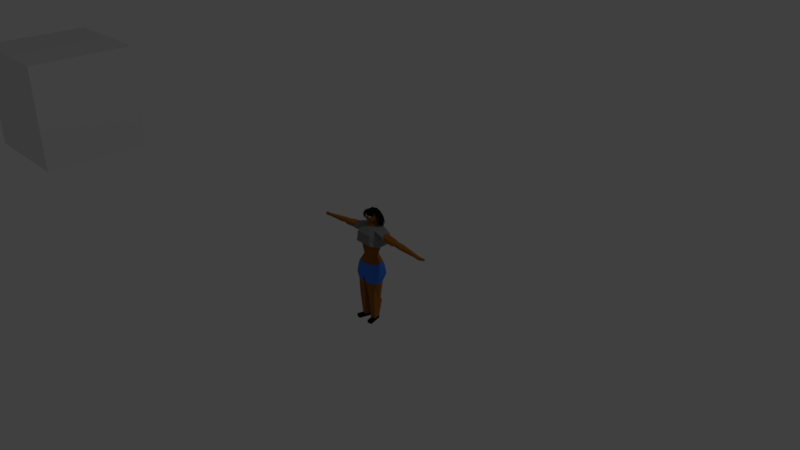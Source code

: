 # Source: claudia_v1.blend  (saved by Blender 2.79.0; exported with 4.5.12 LTS)
import bpy
from mathutils import Matrix  # noqa: F401  (used for matrix-valued properties, if any)

bpy.ops.wm.read_factory_settings(use_empty=True)
scene = bpy.context.scene
scene.name = 'Scene'

# ---- collections
col_collection_1 = bpy.data.collections.new('Collection 1'); scene.collection.children.link(col_collection_1)

# ---- images (referenced by path relative to the original .blend; pixels are not part of the script)
import os
ASSET_DIR = os.environ.get("B2B_ASSET_DIR", "")  # directory of the original .blend (textures are referenced by path, not embedded)
HERE = os.path.dirname(os.path.abspath(__file__))  # packed textures are extracted next to this script under _unpacked/

def load_image(name, relpath, width, height, colorspace="sRGB"):
    """Load a texture the original file referenced (path relative to the .blend, or extracted next to this script)."""
    p = next((c for c in (os.path.join(HERE, relpath), os.path.join(ASSET_DIR, relpath)) if relpath and os.path.exists(c)), "")
    if p:
        img = bpy.data.images.load(p, check_existing=True)
        img.name = name
    else:  # same state as the original file: an image datablock whose file is absent (Cycles renders it pink)
        img = bpy.data.images.new(name, width, height)
        img.source = "FILE"
        img.filepath = "//" + (relpath or name)
    img.colorspace_settings.name = colorspace
    return img
img_claudia_color_map = load_image('claudia_color_map', 'textures/claudia_color_map.png', 1024, 1024, 'sRGB')

# ---- materials (node trees are filled in below, after node groups)
mat_skin = bpy.data.materials.new('skin')
mat_skin.alpha_threshold = 0.0
mat_skin.roughness = 0.5
mat_short = bpy.data.materials.new('short')
mat_short.alpha_threshold = 0.0
mat_short.roughness = 0.5
mat_shirt = bpy.data.materials.new('shirt')
mat_shirt.alpha_threshold = 0.0
mat_shirt.roughness = 0.5
mat_calcado = bpy.data.materials.new('calcado')
mat_calcado.alpha_threshold = 0.0
mat_calcado.roughness = 0.5
mat_eye = bpy.data.materials.new('eye')
mat_eye.alpha_threshold = 0.0
mat_eye.roughness = 0.5
mat_eye_globe = bpy.data.materials.new('eye_globe')
mat_eye_globe.alpha_threshold = 0.0
mat_eye_globe.roughness = 0.5
mat_material_001 = bpy.data.materials.new('Material.001')
mat_material_001.alpha_threshold = 0.0
mat_material_001.roughness = 0.5
mat_material = bpy.data.materials.new('Material')
mat_material.alpha_threshold = 0.0
mat_material.roughness = 0.5
mat_material.line_color = (0.0, 0.0, 0.0, 1.0)

# ---- material node trees
mat_skin.use_nodes = True; mat_skin.node_tree.nodes.clear()
_N = mat_skin.node_tree.nodes; _L = mat_skin.node_tree.links
n0 = _N.new('ShaderNodeOutputMaterial'); n0.name = 'Material Output'; n0.location = (300, 300)
n1 = _N.new('ShaderNodeBsdfDiffuse'); n1.name = 'Diffuse BSDF'; n1.location = (10, 300)
n1.inputs[0].default_value = (0.3588, 0.1368, 0.02192, 1.0)
n1.inputs[1].default_value = 1.0
n2 = _N.new('ShaderNodeTexImage'); n2.name = 'Image Texture'; n2.location = (-213, 294)
n2.width = 140
n2.image = img_claudia_color_map
_L.new(n1.outputs[0], n0.inputs[0])
n0.is_active_output = True
mat_short.use_nodes = True; mat_short.node_tree.nodes.clear()
_N = mat_short.node_tree.nodes; _L = mat_short.node_tree.links
n0 = _N.new('ShaderNodeOutputMaterial'); n0.name = 'Material Output'; n0.location = (300, 300)
n1 = _N.new('ShaderNodeTexImage'); n1.name = 'Image Texture'; n1.location = (-268, 290)
n1.width = 140
n1.image = img_claudia_color_map
n2 = _N.new('ShaderNodeBsdfDiffuse'); n2.name = 'Diffuse BSDF'; n2.location = (10, 300)
n2.inputs[0].default_value = (0.04915, 0.1856, 0.8, 1.0)
_L.new(n2.outputs[0], n0.inputs[0])
n0.is_active_output = True
mat_shirt.use_nodes = True; mat_shirt.node_tree.nodes.clear()
_N = mat_shirt.node_tree.nodes; _L = mat_shirt.node_tree.links
n0 = _N.new('ShaderNodeOutputMaterial'); n0.name = 'Material Output'; n0.location = (300, 300)
n1 = _N.new('ShaderNodeTexImage'); n1.name = 'Image Texture'; n1.location = (-215, 342)
n1.width = 140
n1.image = img_claudia_color_map
n2 = _N.new('ShaderNodeBsdfDiffuse'); n2.name = 'Diffuse BSDF'; n2.location = (10, 300)
n2.inputs[0].default_value = (0.233, 0.233, 0.233, 1.0)
_L.new(n2.outputs[0], n0.inputs[0])
n0.is_active_output = True
mat_calcado.use_nodes = True; mat_calcado.node_tree.nodes.clear()
_N = mat_calcado.node_tree.nodes; _L = mat_calcado.node_tree.links
n0 = _N.new('ShaderNodeOutputMaterial'); n0.name = 'Material Output'; n0.location = (300, 300)
n1 = _N.new('ShaderNodeBsdfDiffuse'); n1.name = 'Diffuse BSDF'; n1.location = (10, 300)
n1.inputs[0].default_value = (0.008076, 0.008076, 0.008076, 1.0)
n2 = _N.new('ShaderNodeTexImage'); n2.name = 'Image Texture'; n2.location = (-236, 365)
n2.width = 140
n2.image = img_claudia_color_map
_L.new(n1.outputs[0], n0.inputs[0])
n0.is_active_output = True
mat_eye.use_nodes = True; mat_eye.node_tree.nodes.clear()
_N = mat_eye.node_tree.nodes; _L = mat_eye.node_tree.links
n0 = _N.new('ShaderNodeOutputMaterial'); n0.name = 'Material Output'; n0.location = (300, 300)
n1 = _N.new('ShaderNodeBsdfDiffuse'); n1.name = 'Diffuse BSDF'; n1.location = (10, 300)
_L.new(n1.outputs[0], n0.inputs[0])
n0.is_active_output = True
mat_eye_globe.use_nodes = True; mat_eye_globe.node_tree.nodes.clear()
_N = mat_eye_globe.node_tree.nodes; _L = mat_eye_globe.node_tree.links
n0 = _N.new('ShaderNodeOutputMaterial'); n0.name = 'Material Output'; n0.location = (300, 300)
n1 = _N.new('ShaderNodeBsdfDiffuse'); n1.name = 'Diffuse BSDF'; n1.location = (10, 300)
n1.inputs[0].default_value = (0.0, 0.0, 0.0, 1.0)
_L.new(n1.outputs[0], n0.inputs[0])
n0.is_active_output = True
mat_material_001.use_nodes = True; mat_material_001.node_tree.nodes.clear()
_N = mat_material_001.node_tree.nodes; _L = mat_material_001.node_tree.links
n0 = _N.new('ShaderNodeOutputMaterial'); n0.name = 'Material Output'; n0.location = (300, 300)
n1 = _N.new('ShaderNodeBsdfDiffuse'); n1.name = 'Diffuse BSDF'; n1.location = (10, 300)
n1.inputs[0].default_value = (0.007193, 0.007193, 0.007193, 1.0)
_L.new(n1.outputs[0], n0.inputs[0])
n0.is_active_output = True

# ---- world
world_world = bpy.data.worlds.new('World'); scene.world = world_world
world_world.color = (0.05088, 0.05088, 0.05088)
world_world.use_sun_shadow = False
world_world.sun_shadow_jitter_overblur = 0.0
world_world.cycles.sampling_method = 'MANUAL'

# ---- cameras
cam_camera = bpy.data.cameras.new('Camera')
cam_camera.clip_end = 100.0
cam_camera.lens = 35.0
cam_camera.sensor_width = 32.0
cam_camera.sensor_height = 18.0
cam_camera.ortho_scale = 7.314
cam_camera.dof.focus_distance = 0.0

# ---- lights
light_lamp = bpy.data.lights.new('Lamp', 'POINT')
light_lamp.transmission_factor = 0.0
light_lamp.cutoff_distance = 30.0
light_lamp.energy = 100.0
light_lamp.shadow_buffer_clip_start = 1.001
light_lamp.shadow_soft_size = 0.1
light_lamp.shadow_maximum_resolution = 0.006
light_lamp.use_absolute_resolution = True

# ---- meshes
me_cube_001 = bpy.data.meshes.new('Cube.001')
me_cube_001.from_pydata([(-0.134, -0.06294, -0.147), (-0.1104, -0.09844, 0.2443), (-0.1441, 0.1356, -0.147), (-0.167, 0.1702, 0.1994), (-0.06507, -0.02647, 0.0), (-0.06507, 0.1051, 0.0), (-0.1104, -0.09019, 0.3254), (-0.167, 0.1702, 0.2805), (-0.03691, 0.01339, 0.3993), (-0.03433, 0.1405, 0.3993), (-0.01544, 0.1727, -0.147), (0.0, 0.1617, 0.1994), (-0.01544, -0.09128, -0.147), (0.0, -0.09844, 0.2443), (0.0, -0.04368, 0.0), (0.0, 0.1224, 0.0), (0.0, 0.1617, 0.2805), (0.0, -0.09019, 0.3254), (0.0, 0.1545, 0.3769), (0.0, -0.01592, 0.3923), (-0.1296, -0.0971, 0.1858), (-0.1679, 0.171, 0.1404), (0.0, 0.1617, 0.1404), (0.0, -0.09844, 0.1858), (-0.1441, 0.1022, -0.3755), (-0.134, -0.06217, -0.3755), (-0.01544, 0.1299, -0.3755), (-0.01544, -0.08335, -0.3755), (-0.01544, 0.1907, -0.2782), (-0.1563, 0.1537, -0.2782), (-0.1462, -0.08101, -0.2782), (-0.01544, -0.1094, -0.2782), (-0.1348, 0.06837, -0.6111), (-0.1348, -0.04802, -0.6111), (-0.0354, 0.06837, -0.6111), (-0.0354, -0.04802, -0.6111), (-0.08937, 0.08073, -0.9171), (-0.1184, -0.02148, -0.9171), (-0.02642, 0.06605, -0.9171), (-0.0555, -0.03616, -0.9171), (-0.08937, 0.08073, -0.9576), (-0.1184, -0.02148, -0.9576), (-0.02642, 0.06605, -0.9576), (-0.0555, -0.03616, -0.9576), (-0.142, -0.1041, -0.9171), (-0.07901, -0.1188, -0.9171), (-0.142, -0.1041, -0.9576), (-0.07901, -0.1188, -0.9576), (-0.2854, -0.01069, 0.291), (-0.2854, 0.1021, 0.2978), (-0.2641, 0.0008186, 0.3355), (-0.2665, 0.1105, 0.3331), (-0.167, 0.02478, 0.2805), (-0.06045, 0.07165, 0.3993), (-0.05521, 0.07375, 0.6033), (-0.2728, 0.05422, 0.2615), (-0.2539, 0.0622, 0.3598), (-0.2518, -0.01877, 0.3524), (-0.2915, 0.02991, 0.2482), (-0.2518, 0.06652, 0.3642), (-0.2915, 0.1178, 0.2907), (-0.4753, 0.01342, 0.2783), (-0.2518, 0.126, 0.3524), (-0.4618, 0.02073, 0.3065), (-0.4673, 0.0546, 0.2596), (-0.4767, 0.04647, 0.3172), (-0.4753, 0.085, 0.2827), (-0.4633, 0.09029, 0.305), (-0.5459, 0.09093, 0.277), (-0.5315, 0.09728, 0.3038), (-0.5363, 0.05447, 0.2493), (-0.5241, 0.04709, 0.3188), (-0.5297, 0.01384, 0.3056), (-0.5459, 0.005075, 0.2717), (-0.8048, 0.07537, 0.2539), (-0.7967, 0.07895, 0.269), (-0.7994, 0.05481, 0.2383), (-0.7925, 0.05065, 0.2774), (-0.7957, 0.0319, 0.27), (-0.8048, 0.02696, 0.2509), (-0.8693, 0.07537, 0.245), (-0.8612, 0.07895, 0.2602), (-0.8653, 0.04777, 0.2326), (-0.857, 0.04639, 0.2686), (-0.8602, 0.0319, 0.2612), (-0.8693, 0.02696, 0.2421), (-0.9035, 0.04555, 0.2432), (-0.8999, 0.04722, 0.2577), (-0.9015, 0.0351, 0.2586), (-0.9072, 0.03203, 0.2468), (-0.9339, 0.08147, 0.2461), (-0.9288, 0.08373, 0.2557), (-0.929, 0.05991, 0.2557), (-0.9324, 0.05828, 0.2416), (-0.4161, 0.05433, 0.2487), (-0.4274, 0.09713, 0.2812), (-0.4105, 0.1046, 0.3127), (-0.3992, 0.06146, 0.3365), (-0.4274, -0.003652, 0.2751), (-0.4083, 0.006632, 0.3148), (-0.1162, 0.07165, 0.3923), (-0.1162, 0.163, 0.3737), (-0.1162, -0.01592, 0.3805), (0.0, 0.01338, 0.3993), (0.0, 0.1405, 0.3993), (0.0, 0.02375, 0.4658), (0.0, 0.1246, 0.4658), (-0.04528, 0.07411, 0.4658), (-0.01917, 0.1246, 0.4658), (-0.02175, 0.02669, 0.4658), (-0.05521, 0.07502, 0.4749), (0.0, 0.1464, 0.4749), (0.0, -0.00533, 0.4763), (-0.04983, 0.1354, 0.479), (-0.05752, 0.01529, 0.4783), (0.0, 0.07219, 0.6139), (0.0, 0.1464, 0.5895), (0.0, -0.007473, 0.5895), (-0.05388, 0.1315, 0.5859), (-0.04648, 0.01465, 0.5882), (-0.08925, 0.07617, 0.5036), (-0.08925, 0.077, 0.5322), (-0.08315, 0.07606, 0.5685), (-0.05521, 0.0125, 0.5036), (-0.03473, -0.003939, 0.5444), (-0.03549, -0.001897, 0.5647), (0.0, 0.1464, 0.5609), (0.0, 0.1464, 0.5322), (0.0, 0.1464, 0.5036), (-0.05521, 0.1464, 0.5609), (-0.05521, 0.1464, 0.5322), (-0.05521, 0.1464, 0.5036), (0.0, -0.0187, 0.5036), (0.0, -0.0206, 0.5226), (0.0, -0.0187, 0.5705), (-0.1162, 0.01705, 0.3869), (-0.2518, 0.02388, 0.3588), (-0.2563, 0.02488, 0.3527), (-0.4651, 0.03228, 0.3152), (-0.4014, 0.02812, 0.3302), (-0.05321, 0.03724, 0.3993), (-0.03804, 0.05066, 0.4658), (-0.05521, 0.04251, 0.4749), (0.0, 0.02943, 0.6105), (-0.05521, 0.04084, 0.5999), (-0.08519, 0.04487, 0.5036), (-0.08519, 0.04628, 0.5322), (-0.07981, 0.04462, 0.5679), (-0.1162, 0.1262, 0.3869), (-0.2518, 0.1092, 0.3588), (-0.2563, 0.09454, 0.3531), (-0.4569, 0.08018, 0.3177), (-0.4014, 0.09035, 0.3306), (-0.05321, 0.1061, 0.3993), (-0.03804, 0.09841, 0.4658), (-0.05521, 0.1091, 0.4749), (0.0, 0.109, 0.6105), (-0.05521, 0.109, 0.5999), (-0.08519, 0.1094, 0.5036), (-0.08519, 0.1096, 0.5322), (-0.07981, 0.1094, 0.5679), (-0.167, 0.01902, 0.1404), (-0.167, 0.02211, 0.1994), (-0.1787, 0.03001, -0.147), (0.0, 0.1907, -0.2782), (0.0, -0.1094, -0.2782), (0.0, -0.09128, -0.147), (0.0, 0.1727, -0.147), (-0.08707, 0.03934, 0.0), (-0.1787, 0.02328, -0.3755), (-0.01544, 0.02328, -0.3755), (-0.1909, 0.03001, -0.2782), (-0.1348, 0.02328, -0.6111), (-0.0354, 0.02328, -0.6111), (-0.1039, 0.02962, -0.9171), (-0.04096, 0.01495, -0.9171), (-0.1039, 0.02962, -0.9576), (-0.04096, 0.01495, -0.9576), (-0.01544, 0.03001, -0.2782), (0.0, 0.03001, -0.2782), (-0.1046, -0.02885, 0.1489), (-0.1186, 0.1023, 0.1354), (0.0, -0.02885, 0.1489), (0.0, 0.09976, 0.1354), (-0.1186, 0.03258, 0.1354), (-0.13, 0.1237, -0.1035), (-0.12, -0.05438, -0.1035), (-0.01179, 0.1608, -0.1035), (-0.01179, -0.08272, -0.1035), (-0.1647, 0.03222, -0.1035), (0.0, -0.08252, -0.1029), (0.0, 0.1611, -0.1046), (-0.03922, -0.04577, -0.6693), (-0.03369, 0.0954, -0.6693), (-0.1262, 0.09819, -0.6693), (-0.1317, -0.04298, -0.6693), (-0.129, 0.02449, -0.6693), (-0.03645, 0.0217, -0.6693), (-0.05521, 0.0106, 0.5226), (-0.05521, 0.0125, 0.5705), (-0.02448, -0.009113, 0.5446), (-0.02416, -0.004818, 0.5648), (-0.0158, -0.01377, 0.5304), (-0.01558, -0.006634, 0.569), (-0.04322, -0.002126, 0.5301), (-0.04426, 0.002768, 0.5684)], [], [(31, 178, 179, 165), (182, 13, 1, 180), (11, 3, 7, 16), (188, 14, 4, 186), (189, 168, 5, 185), (3, 162, 52, 7), (104, 9, 108, 106), (16, 7, 101, 18), (1, 13, 17, 6), (6, 17, 19, 102), (185, 5, 15, 187), (29, 28, 26, 24), (181, 3, 11, 183), (11, 3, 21, 22), (13, 1, 20, 23), (1, 162, 161, 20), (27, 25, 33, 35), (171, 29, 24, 169), (31, 30, 25, 27), (12, 0, 30, 31), (163, 2, 29, 171), (2, 10, 28, 29), (197, 192, 39, 175), (169, 24, 32, 172), (170, 27, 35, 173), (24, 26, 34, 32), (39, 37, 44, 45), (194, 193, 38, 36), (192, 195, 37, 39), (196, 194, 36, 174), (176, 177, 43, 41), (174, 36, 40, 176), (175, 39, 43, 177), (36, 38, 42, 40), (45, 44, 46, 47), (43, 39, 45, 47), (37, 41, 46, 44), (41, 43, 47, 46), (152, 96, 67, 151), (148, 101, 62, 149), (101, 7, 60, 62), (7, 58, 60), (135, 100, 59, 136), (95, 94, 64, 66), (140, 8, 109, 141), (58, 7, 52), (137, 50, 57, 136), (55, 49, 60, 58), (150, 56, 59, 149), (49, 51, 62, 60), (66, 64, 70, 68), (63, 138, 72), (94, 98, 61, 64), (96, 95, 66, 67), (139, 97, 65, 138), (98, 99, 63, 61), (70, 73, 72, 71), (68, 70, 71, 69), (67, 66, 68, 69), (65, 151, 69, 71), (61, 63, 72, 73), (64, 61, 73, 70), (71, 69, 75, 77), (70, 73, 79, 76), (68, 70, 76, 74), (73, 72, 78, 79), (72, 71, 77, 78), (69, 68, 74, 75), (77, 75, 81, 83), (76, 79, 85, 82), (75, 74, 80, 81), (74, 76, 82, 80), (79, 78, 84, 85), (78, 77, 83, 84), (85, 84, 88, 89), (82, 85, 89, 86), (84, 83, 87, 88), (87, 86, 89, 88), (86, 87, 83, 82), (80, 82, 93, 90), (91, 90, 93, 92), (83, 81, 91, 92), (81, 80, 90, 91), (82, 83, 92, 93), (48, 50, 99, 98), (137, 56, 97, 139), (51, 49, 95, 96), (55, 48, 98, 94), (49, 55, 94, 95), (150, 51, 96, 152), (153, 9, 101, 148), (103, 8, 102, 19), (9, 104, 18, 101), (109, 105, 112, 114), (140, 53, 100, 135), (141, 109, 114, 142), (153, 53, 107, 154), (8, 103, 105, 109), (147, 199, 119, 144), (160, 122, 54, 157), (106, 108, 113, 111), (154, 107, 110, 155), (156, 157, 54, 115), (143, 144, 119, 117), (199, 134, 117, 119), (126, 129, 118, 116), (111, 113, 131, 128), (128, 131, 130, 127), (127, 130, 129, 126), (114, 112, 132, 123), (123, 132, 133, 198), (124, 200, 201, 125), (155, 110, 120, 158), (158, 120, 121, 159), (159, 121, 122, 160), (142, 114, 123, 145), (145, 123, 198, 146), (146, 198, 199, 147), (121, 146, 147, 122), (120, 145, 146, 121), (110, 142, 145, 120), (115, 54, 144, 143), (122, 147, 144, 54), (107, 141, 142, 110), (8, 140, 135, 102), (50, 137, 139, 99), (99, 139, 138, 63), (56, 137, 136, 59), (53, 140, 141, 107), (102, 135, 136, 57), (130, 159, 160, 129), (131, 158, 159, 130), (113, 155, 158, 131), (116, 118, 157, 156), (108, 154, 155, 113), (129, 160, 157, 118), (9, 153, 154, 108), (53, 153, 148, 100), (56, 150, 152, 97), (51, 150, 149, 62), (100, 148, 149, 59), (97, 152, 151, 65), (27, 170, 178, 31), (52, 162, 1, 6), (161, 162, 3, 21), (170, 26, 28, 178), (72, 138, 65, 71), (69, 151, 67), (178, 28, 164, 179), (12, 166, 190, 188), (12, 31, 165, 166), (10, 187, 191, 167), (10, 167, 164, 28), (38, 175, 177, 42), (37, 174, 176, 41), (40, 42, 177, 176), (195, 196, 174, 37), (26, 170, 173, 34), (25, 169, 172, 33), (193, 197, 175, 38), (0, 163, 171, 30), (30, 171, 169, 25), (186, 4, 168, 189), (184, 180, 1, 162), (184, 162, 3, 181), (55, 58, 48), (50, 48, 57), (58, 52, 48), (6, 102, 52), (57, 48, 52, 102), (168, 184, 181, 5), (168, 4, 180, 184), (5, 181, 183, 15), (14, 182, 180, 4), (0, 186, 189, 163), (2, 185, 187, 10), (163, 189, 185, 2), (12, 188, 186, 0), (188, 190, 14), (191, 187, 15), (34, 173, 197, 193), (33, 172, 196, 195), (172, 32, 194, 196), (35, 33, 195, 192), (32, 34, 193, 194), (173, 35, 192, 197), (204, 205, 199, 198), (203, 202, 133, 134), (202, 204, 198, 133), (205, 203, 134, 199), (201, 200, 202, 203), (124, 125, 205, 204), (200, 124, 204, 202), (125, 201, 203, 205)])
me_cube_001.polygons.foreach_set('material_index', [1, 0, 2, 0, 0, 2, 0, 2, 2, 2, 0, 1, 0, 2, 2, 2, 0, 1, 1, 1, 1, 1, 0, 0, 0, 0, 3, 0, 0, 0, 3, 3, 3, 3, 3, 3, 3, 3, 0, 2, 2, 2, 2, 0, 0, 2, 2, 2, 2, 2, 0, 0, 0, 0, 0, 0, 0, 0, 0, 0, 0, 0, 0, 0, 0, 0, 0, 0, 0, 0, 0, 0, 0, 0, 0, 0, 0, 0, 0, 0, 0, 0, 0, 0, 0, 0, 0, 0, 0, 0, 2, 2, 2, 0, 2, 0, 0, 0, 0, 0, 0, 0, 0, 0, 0, 0, 0, 0, 0, 0, 0, 5, 0, 0, 0, 0, 0, 0, 0, 0, 0, 0, 0, 0, 2, 0, 0, 2, 0, 2, 0, 0, 0, 0, 0, 0, 0, 2, 0, 2, 2, 0, 1, 2, 2, 1, 0, 0, 1, 1, 1, 1, 1, 3, 3, 3, 0, 0, 0, 0, 1, 1, 0, 0, 0, 2, 2, 2, 2, 2, 0, 0, 0, 0, 1, 1, 1, 1, 0, 0, 0, 0, 0, 0, 0, 0, 0, 0, 0, 0, 4, 4, 4, 4])
_uv = me_cube_001.uv_layers.new(name='UVMap')
_uv.uv.foreach_set('vector', [0.4924, 0.6436, 0.4924, 0.5407, 0.5038, 0.5407, 0.5038, 0.6436, 0.8292, 0.6187, 0.8362, 0.6839, 0.7555, 0.6822, 0.7527, 0.6171, 0.3757, 0.2714, 0.3757, 0.3944, 0.3158, 0.3943, 0.3158, 0.2714, 0.8276, 0.4291, 0.8315, 0.5081, 0.7821, 0.5084, 0.7455, 0.4294, 0.3131, 0.248, 0.3069, 0.1699, 0.355, 0.162, 0.38, 0.2369, 0.255, 0.5032, 0.2945, 0.6053, 0.238, 0.6251, 0.1992, 0.5249, 0.228, 0.2723, 0.228, 0.2976, 0.1788, 0.2871, 0.1788, 0.273, 0.3158, 0.2714, 0.3158, 0.3943, 0.247, 0.3571, 0.2446, 0.2717, 0.9112, 0.58, 0.9112, 0.6607, 0.8509, 0.6607, 0.8509, 0.58, 0.127, 0.7627, 0.127, 0.8433, 0.07209, 0.8511, 0.07209, 0.7649, 0.1049, 0.424, 0.05776, 0.5005, 0.009048, 0.5005, 0.01616, 0.4239, 0.5309, 0.7688, 0.6364, 0.7688, 0.6339, 0.8407, 0.5378, 0.8407, 0.09737, 0.6006, 0.1302, 0.6478, 0.007388, 0.6478, 0.009968, 0.6006, 0.926, 0.5533, 0.926, 0.4302, 0.9694, 0.4291, 0.9694, 0.5529, 0.5756, 0.951, 0.5757, 0.8702, 0.6186, 0.8554, 0.6186, 0.9504, 0.7246, 0.6395, 0.7059, 0.7329, 0.6625, 0.7382, 0.6817, 0.6479, 0.6417, 0.007393, 0.7307, 0.008202, 0.7307, 0.1805, 0.658, 0.1786, 0.6225, 0.4942, 0.5309, 0.4951, 0.5688, 0.4234, 0.6272, 0.4225, 0.7567, 0.8298, 0.8554, 0.8295, 0.8483, 0.8996, 0.7593, 0.8996, 0.759, 0.732, 0.8487, 0.7315, 0.8554, 0.8295, 0.7567, 0.8298, 0.6226, 0.5914, 0.5444, 0.5923, 0.5309, 0.4951, 0.6225, 0.4942, 0.5392, 0.6717, 0.6356, 0.6717, 0.6364, 0.7688, 0.5309, 0.7688, 0.08343, 0.1908, 0.03365, 0.1908, 0.03987, 0.007393, 0.07854, 0.007627, 0.4532, 0.4063, 0.3948, 0.4072, 0.4194, 0.2333, 0.4527, 0.2332, 0.08573, 0.4083, 0.007388, 0.4083, 0.03219, 0.2339, 0.08458, 0.2339, 0.627, 0.4077, 0.5309, 0.4077, 0.5482, 0.2336, 0.6215, 0.2336, 0.06289, 0.8666, 0.11, 0.8686, 0.11, 0.9321, 0.06289, 0.9301, 0.6139, 0.1906, 0.5458, 0.1906, 0.5416, 0.007427, 0.5874, 0.007393, 0.6605, 0.2213, 0.7284, 0.2229, 0.7188, 0.4034, 0.6712, 0.4032, 0.4517, 0.1903, 0.3972, 0.1905, 0.4096, 0.008166, 0.4474, 0.00778, 0.8702, 0.8668, 0.9178, 0.8647, 0.9178, 0.9039, 0.8702, 0.906, 0.5309, 0.8933, 0.5309, 0.8554, 0.5609, 0.8557, 0.5609, 0.8935, 0.9625, 0.8642, 0.9625, 0.9029, 0.9325, 0.9031, 0.9325, 0.8644, 0.3948, 0.9915, 0.3948, 0.9456, 0.4247, 0.9456, 0.4247, 0.9915, 0.2712, 0.9423, 0.2712, 0.9899, 0.2414, 0.9897, 0.2414, 0.9421, 0.9325, 0.9031, 0.9625, 0.9029, 0.9625, 0.9655, 0.9325, 0.9656, 0.5309, 0.9312, 0.5609, 0.9314, 0.5609, 0.9926, 0.5309, 0.9924, 0.8702, 0.906, 0.9178, 0.9039, 0.9178, 0.9673, 0.8702, 0.9694, 0.7554, 0.3021, 0.7455, 0.2928, 0.7583, 0.254, 0.7654, 0.2606, 0.8595, 0.3458, 0.8324, 0.345, 0.857, 0.2428, 0.8694, 0.2432, 0.247, 0.3571, 0.3158, 0.3943, 0.3082, 0.4884, 0.2626, 0.4587, 0.1788, 0.8615, 0.2726, 0.7629, 0.2726, 0.8263, 0.04773, 0.7656, 0.007393, 0.7662, 0.0112, 0.664, 0.04271, 0.6633, 0.4036, 0.5387, 0.4334, 0.5268, 0.4357, 0.565, 0.4146, 0.5735, 0.8252, 0.9647, 0.8077, 0.965, 0.8157, 0.9152, 0.8333, 0.9149, 0.2726, 0.7629, 0.1788, 0.8615, 0.183, 0.7542, 0.147, 0.8949, 0.144, 0.9167, 0.1248, 0.9183, 0.1431, 0.8922, 0.1503, 0.4692, 0.158, 0.4342, 0.1641, 0.4231, 0.1641, 0.4883, 0.7698, 0.9201, 0.7455, 0.9184, 0.7482, 0.9147, 0.7799, 0.9144, 0.7808, 0.9605, 0.7834, 0.9334, 0.7929, 0.9174, 0.7929, 0.9643, 0.4146, 0.5735, 0.4357, 0.565, 0.4382, 0.6152, 0.4129, 0.6254, 0.8096, 0.2584, 0.8011, 0.2565, 0.8176, 0.2091, 0.4334, 0.5268, 0.4776, 0.534, 0.4671, 0.5702, 0.4357, 0.565, 0.3343, 0.7987, 0.3133, 0.7825, 0.3199, 0.7472, 0.3348, 0.7587, 0.8013, 0.3048, 0.7766, 0.3057, 0.7912, 0.2476, 0.8011, 0.2565, 0.9191, 0.1311, 0.9475, 0.1147, 0.9468, 0.1557, 0.9266, 0.1674, 0.1788, 0.9171, 0.1839, 0.8774, 0.2101, 0.8763, 0.2266, 0.897, 0.206, 0.937, 0.1788, 0.9171, 0.2266, 0.897, 0.2266, 0.9357, 0.3348, 0.7587, 0.3199, 0.7472, 0.3236, 0.6953, 0.3415, 0.7091, 0.7912, 0.2476, 0.7654, 0.2606, 0.7561, 0.2039, 0.7927, 0.2132, 0.9266, 0.1674, 0.9468, 0.1557, 0.9508, 0.2045, 0.9266, 0.2185, 0.4357, 0.565, 0.4671, 0.5702, 0.4759, 0.6214, 0.4382, 0.6152, 0.7927, 0.2132, 0.7561, 0.2039, 0.7814, 0.007393, 0.802, 0.01264, 0.4382, 0.6152, 0.4759, 0.6214, 0.4696, 0.8117, 0.4483, 0.8083, 0.4129, 0.6254, 0.4382, 0.6152, 0.4483, 0.8083, 0.434, 0.814, 0.9266, 0.2185, 0.9508, 0.2045, 0.9471, 0.4029, 0.9335, 0.4108, 0.8176, 0.2091, 0.7927, 0.2132, 0.802, 0.01264, 0.816, 0.01032, 0.3415, 0.7091, 0.3236, 0.6953, 0.3362, 0.5032, 0.3463, 0.511, 0.9667, 0.6987, 0.9876, 0.7027, 0.9876, 0.7508, 0.9635, 0.7468, 0.3304, 0.9822, 0.3093, 0.9777, 0.3093, 0.9306, 0.325, 0.934, 0.1473, 0.5705, 0.1576, 0.5781, 0.1576, 0.6262, 0.1473, 0.6186, 0.3449, 0.9771, 0.3304, 0.9822, 0.325, 0.934, 0.3449, 0.9301, 0.3746, 0.551, 0.3612, 0.5592, 0.3612, 0.5115, 0.3746, 0.5032, 0.9528, 0.7018, 0.9667, 0.6987, 0.9635, 0.7468, 0.9528, 0.75, 0.3612, 0.6501, 0.3753, 0.6429, 0.3753, 0.6736, 0.3665, 0.678, 0.3612, 0.6928, 0.3772, 0.6943, 0.3772, 0.7227, 0.3668, 0.721, 0.73, 0.4531, 0.719, 0.4554, 0.721, 0.4229, 0.73, 0.4225, 0.7279, 0.5038, 0.7294, 0.5145, 0.719, 0.5145, 0.7191, 0.5053, 0.4408, 0.9456, 0.4518, 0.9459, 0.4667, 0.9749, 0.4395, 0.9749, 0.1612, 0.7105, 0.1418, 0.7161, 0.1445, 0.6656, 0.1612, 0.6626, 0.7295, 0.489, 0.7224, 0.4873, 0.719, 0.4702, 0.7295, 0.4714, 0.4924, 0.6584, 0.5161, 0.6642, 0.5161, 0.7141, 0.4985, 0.713, 0.3719, 0.6281, 0.3612, 0.6213, 0.3652, 0.574, 0.3719, 0.5784, 0.9926, 0.05807, 0.9656, 0.06078, 0.9819, 0.008366, 0.9926, 0.007393, 0.919, 0.02576, 0.9508, 0.007393, 0.9475, 0.1147, 0.9191, 0.1311, 0.7973, 0.4133, 0.7696, 0.4143, 0.7766, 0.3057, 0.8013, 0.3048, 0.3328, 0.9063, 0.3093, 0.8881, 0.3133, 0.7825, 0.3343, 0.7987, 0.4281, 0.422, 0.4776, 0.43, 0.4776, 0.534, 0.4334, 0.5268, 0.3948, 0.4354, 0.4281, 0.422, 0.4334, 0.5268, 0.4036, 0.5387, 0.3464, 0.9153, 0.3328, 0.9063, 0.3343, 0.7987, 0.3464, 0.8067, 0.8757, 0.3928, 0.8506, 0.4072, 0.8324, 0.345, 0.8595, 0.3458, 0.05043, 0.8519, 0.05043, 0.8249, 0.07209, 0.7649, 0.07209, 0.8511, 0.228, 0.2976, 0.228, 0.2723, 0.2446, 0.2717, 0.247, 0.3571, 0.922, 0.7867, 0.9381, 0.7889, 0.9375, 0.8108, 0.895, 0.7954, 0.03281, 0.813, 0.007388, 0.8077, 0.007393, 0.7662, 0.04773, 0.7656, 0.91, 0.7689, 0.922, 0.7867, 0.895, 0.7954, 0.8969, 0.7752, 0.2414, 0.9018, 0.2416, 0.8763, 0.2911, 0.8789, 0.291, 0.8969, 0.9926, 0.1255, 0.9656, 0.1255, 0.966, 0.07578, 0.9822, 0.07557, 0.4231, 0.9077, 0.4296, 0.9308, 0.4092, 0.9308, 0.3992, 0.9123, 0.4193, 0.86, 0.4209, 0.8845, 0.3948, 0.8882, 0.3952, 0.862, 0.9381, 0.7144, 0.9239, 0.7144, 0.9006, 0.7068, 0.9375, 0.6987, 0.91, 0.7337, 0.9047, 0.7516, 0.8969, 0.7512, 0.8969, 0.7261, 0.9261, 0.5957, 0.9676, 0.5953, 0.9675, 0.6214, 0.926, 0.6229, 0.9267, 0.6545, 0.9681, 0.6457, 0.9633, 0.6651, 0.9294, 0.6818, 0.7076, 0.8852, 0.6639, 0.8855, 0.6658, 0.8636, 0.7021, 0.8647, 0.04811, 0.8878, 0.007388, 0.8878, 0.007753, 0.8693, 0.04811, 0.8666, 0.04811, 0.9513, 0.0109, 0.9484, 0.007388, 0.9302, 0.04811, 0.9302, 0.04811, 0.9302, 0.007388, 0.9302, 0.007388, 0.909, 0.04811, 0.909, 0.04811, 0.909, 0.007388, 0.909, 0.007388, 0.8878, 0.04811, 0.8878, 0.7076, 0.9458, 0.6633, 0.9467, 0.6625, 0.9276, 0.7063, 0.9274, 0.7063, 0.9274, 0.6625, 0.9276, 0.663, 0.9067, 0.7067, 0.9064, 0.6897, 0.8981, 0.6807, 0.8981, 0.6809, 0.8938, 0.6899, 0.8938, 0.8969, 0.7261, 0.8969, 0.7512, 0.8702, 0.7513, 0.8732, 0.7268, 0.4667, 0.8561, 0.4688, 0.8806, 0.4477, 0.8817, 0.4456, 0.8577, 0.4456, 0.8577, 0.4477, 0.8817, 0.4209, 0.8845, 0.4193, 0.86, 0.1418, 0.7536, 0.1436, 0.7334, 0.1623, 0.7309, 0.1623, 0.7547, 0.5135, 0.7308, 0.5135, 0.7562, 0.4926, 0.7548, 0.4924, 0.7289, 0.4494, 0.9043, 0.4508, 0.9305, 0.4296, 0.9308, 0.4231, 0.9077, 0.4477, 0.8817, 0.4494, 0.9043, 0.4231, 0.9077, 0.4209, 0.8845, 0.4688, 0.8806, 0.4706, 0.9037, 0.4494, 0.9043, 0.4477, 0.8817, 0.8969, 0.7512, 0.8969, 0.7752, 0.8732, 0.7744, 0.8702, 0.7513, 0.926, 0.6229, 0.9675, 0.6214, 0.9681, 0.6457, 0.9267, 0.6545, 0.4209, 0.8845, 0.4231, 0.9077, 0.3992, 0.9123, 0.3948, 0.8882, 0.9047, 0.7516, 0.91, 0.7689, 0.8969, 0.7752, 0.8969, 0.7512, 0.05043, 0.8249, 0.03281, 0.813, 0.04773, 0.7656, 0.07209, 0.7649, 0.8155, 0.4067, 0.7973, 0.4133, 0.8013, 0.3048, 0.8176, 0.2989, 0.8176, 0.2989, 0.8013, 0.3048, 0.8011, 0.2565, 0.8096, 0.2584, 0.1622, 0.8713, 0.147, 0.8949, 0.1431, 0.8922, 0.162, 0.8666, 0.8506, 0.9639, 0.8252, 0.9647, 0.8333, 0.9149, 0.8506, 0.9144, 0.07209, 0.7649, 0.04773, 0.7656, 0.04271, 0.6633, 0.07422, 0.6626, 0.4428, 0.8305, 0.4456, 0.8577, 0.4193, 0.86, 0.4217, 0.8322, 0.4639, 0.8288, 0.4667, 0.8561, 0.4456, 0.8577, 0.4428, 0.8305, 0.4825, 0.8354, 0.4872, 0.8546, 0.4667, 0.8561, 0.4639, 0.8288, 0.9283, 0.568, 0.9681, 0.5786, 0.9676, 0.5953, 0.9261, 0.5957, 0.9239, 0.7144, 0.91, 0.7337, 0.8969, 0.7261, 0.9006, 0.7068, 0.4217, 0.8322, 0.4193, 0.86, 0.3952, 0.862, 0.4041, 0.8446, 0.2414, 0.9273, 0.2414, 0.9018, 0.291, 0.8969, 0.2911, 0.9164, 0.901, 0.3868, 0.8757, 0.3928, 0.8595, 0.3458, 0.8999, 0.3454, 0.7696, 0.4143, 0.7459, 0.4103, 0.7554, 0.3021, 0.7766, 0.3057, 0.7834, 0.9334, 0.7698, 0.9201, 0.7799, 0.9144, 0.7929, 0.9174, 0.8999, 0.3454, 0.8595, 0.3458, 0.8694, 0.2432, 0.901, 0.243, 0.7766, 0.3057, 0.7554, 0.3021, 0.7654, 0.2606, 0.7912, 0.2476, 0.8324, 0.2087, 0.8324, 0.1303, 0.9043, 0.1256, 0.9043, 0.228, 0.238, 0.6251, 0.2945, 0.6053, 0.2945, 0.7006, 0.2365, 0.7165, 0.6625, 0.7382, 0.7059, 0.7329, 0.7246, 0.8408, 0.6817, 0.8489, 0.8324, 0.1303, 0.8324, 0.05196, 0.9043, 0.007393, 0.9043, 0.1256, 0.8176, 0.2091, 0.8011, 0.2565, 0.7912, 0.2476, 0.7927, 0.2132, 0.3415, 0.7091, 0.3434, 0.7644, 0.3348, 0.7587, 0.4924, 0.5407, 0.4924, 0.422, 0.5038, 0.422, 0.5038, 0.5407, 0.759, 0.732, 0.7477, 0.7318, 0.7487, 0.6988, 0.7573, 0.6993, 0.759, 0.732, 0.7567, 0.8298, 0.7455, 0.8296, 0.7477, 0.7318, 0.6356, 0.6717, 0.6378, 0.6395, 0.6465, 0.6404, 0.647, 0.6717, 0.6356, 0.6717, 0.647, 0.6717, 0.6477, 0.7688, 0.6364, 0.7688, 0.9625, 0.8255, 0.9625, 0.8642, 0.9325, 0.8644, 0.9325, 0.8257, 0.5309, 0.9312, 0.5309, 0.8933, 0.5609, 0.8935, 0.5609, 0.9314, 0.8702, 0.8276, 0.9178, 0.8255, 0.9178, 0.8647, 0.8702, 0.8668, 0.5015, 0.1902, 0.4517, 0.1903, 0.4474, 0.00778, 0.4852, 0.007393, 0.1641, 0.4083, 0.08573, 0.4083, 0.08458, 0.2339, 0.1177, 0.2339, 0.5162, 0.4072, 0.4532, 0.4063, 0.4527, 0.2332, 0.5054, 0.2331, 0.1378, 0.1909, 0.08343, 0.1908, 0.07854, 0.007627, 0.1172, 0.007862, 0.691, 0.5923, 0.6226, 0.5914, 0.6225, 0.4942, 0.7043, 0.495, 0.7043, 0.495, 0.6225, 0.4942, 0.6272, 0.4225, 0.6902, 0.4234, 0.25, 0.2567, 0.2588, 0.1767, 0.3069, 0.1699, 0.3131, 0.248, 0.2867, 0.07246, 0.2404, 0.06913, 0.1788, 0.007393, 0.2718, 0.02795, 0.2867, 0.07246, 0.2718, 0.02795, 0.38, 0.01136, 0.3376, 0.06465, 0.1641, 0.5557, 0.1473, 0.5434, 0.1641, 0.503, 0.144, 0.9167, 0.1622, 0.9459, 0.1248, 0.9183, 0.2726, 0.7629, 0.183, 0.7542, 0.2717, 0.7313, 0.2365, 0.7165, 0.1788, 0.6801, 0.238, 0.6251, 0.9112, 0.5304, 0.873, 0.5652, 0.8509, 0.4852, 0.9112, 0.4291, 0.3069, 0.1699, 0.2867, 0.07246, 0.3376, 0.06465, 0.355, 0.162, 0.3069, 0.1699, 0.2588, 0.1767, 0.2404, 0.06913, 0.2867, 0.07246, 0.05776, 0.5005, 0.09737, 0.6006, 0.009968, 0.6006, 0.009048, 0.5005, 0.8315, 0.5081, 0.8292, 0.6187, 0.7527, 0.6171, 0.7821, 0.5084, 0.691, 0.5923, 0.6847, 0.6248, 0.621, 0.6239, 0.6226, 0.5914, 0.5392, 0.6717, 0.549, 0.6395, 0.6378, 0.6395, 0.6356, 0.6717, 0.6226, 0.5914, 0.621, 0.6239, 0.5532, 0.6248, 0.5444, 0.5923, 0.759, 0.732, 0.7573, 0.6993, 0.8394, 0.6987, 0.8487, 0.7315, 0.8276, 0.4291, 0.8362, 0.4296, 0.8315, 0.5081, 0.007456, 0.4231, 0.01616, 0.4239, 0.009048, 0.5005, 0.1177, 0.2339, 0.08458, 0.2339, 0.08343, 0.1908, 0.1378, 0.1909, 0.5054, 0.2331, 0.4527, 0.2332, 0.4517, 0.1903, 0.5015, 0.1902, 0.4527, 0.2332, 0.4194, 0.2333, 0.3972, 0.1905, 0.4517, 0.1903, 0.658, 0.1786, 0.7307, 0.1805, 0.7284, 0.2229, 0.6605, 0.2213, 0.6215, 0.2336, 0.5482, 0.2336, 0.5458, 0.1906, 0.6139, 0.1906, 0.08458, 0.2339, 0.03219, 0.2339, 0.03365, 0.1908, 0.08343, 0.1908, 0.6969, 0.9, 0.6972, 0.8918, 0.7076, 0.8852, 0.7067, 0.9064, 0.6738, 0.8919, 0.6734, 0.9001, 0.663, 0.9067, 0.6639, 0.8855, 0.6734, 0.9001, 0.6969, 0.9, 0.7067, 0.9064, 0.663, 0.9067, 0.6972, 0.8918, 0.6738, 0.8919, 0.6639, 0.8855, 0.7076, 0.8852, 0.6809, 0.8938, 0.6807, 0.8981, 0.6734, 0.9001, 0.6738, 0.8919, 0.6897, 0.8981, 0.6899, 0.8938, 0.6972, 0.8918, 0.6969, 0.9, 0.6807, 0.8981, 0.6897, 0.8981, 0.6969, 0.9, 0.6734, 0.9001, 0.6899, 0.8938, 0.6809, 0.8938, 0.6738, 0.8919, 0.6972, 0.8918])
me_cube_001.materials.append(mat_skin)
me_cube_001.materials.append(mat_short)
me_cube_001.materials.append(mat_shirt)
me_cube_001.materials.append(mat_calcado)
me_cube_001.materials.append(mat_eye)
me_cube_001.materials.append(mat_eye_globe)
me_cube_001.use_remesh_preserve_volume = False
me_cube_001.use_remesh_preserve_attributes = False
me_cube_001.use_mirror_vertex_groups = False
me_cube_001.update()
me_cube = bpy.data.meshes.new('Cube')
me_cube.from_pydata([(1.0, 1.0, -1.0), (1.0, -1.0, -1.0), (-1.0, -1.0, -1.0), (-1.0, 1.0, -1.0), (1.0, 1.0, 1.0), (1.0, -1.0, 1.0), (-1.0, -1.0, 1.0), (-1.0, 1.0, 1.0)], [], [(0, 1, 2, 3), (4, 7, 6, 5), (0, 4, 5, 1), (1, 5, 6, 2), (2, 6, 7, 3), (4, 0, 3, 7)])
me_cube.materials.append(mat_material)
me_cube.use_remesh_preserve_volume = False
me_cube.use_remesh_preserve_attributes = False
me_cube.use_mirror_vertex_groups = False
me_cube.update()

# ---- curves / text
cu_nurbscircle = bpy.data.curves.new('NurbsCircle', 'CURVE')
cu_nurbscircle.dimensions = '3D'
_sp = cu_nurbscircle.splines.new('NURBS'); _sp.points.add(7)
_sp.points.foreach_set('co', [0.007268, -0.404, -1.359e-10, 1.0, -0.811, -0.3822, -3.534e-09, 0.3536, -1.0, 0.0, 0.0, 1.0, -0.6002, 0.5566, -7.476e-09, 0.3536, 0.0, 0.9419, 0.0, 1.0, 0.6729, 0.5058, 6.117e-09, 0.3536, 1.0, 0.0, 0.0, 1.0, 0.7311, -0.3749, 5.029e-09, 0.3536])
_sp.order_v = 0
_sp.use_cyclic_u = True
cu_nurbscircle.use_path = True
cu_nurbscircle.use_path_clamp = True
cu_nurbscircle.bevel_resolution = 0
cu_nurbscircle.fill_mode = 'HALF'
cu_nurbspath = bpy.data.curves.new('NurbsPath', 'CURVE')
cu_nurbspath.dimensions = '3D'
_sp = cu_nurbspath.splines.new('NURBS'); _sp.points.add(4)
_sp.points.foreach_set('co', [-0.3424, 3.026, 1.24, 1.0, -0.854, 0.2707, 1.14, 1.0, -0.5118, -0.2518, 0.2826, 1.0, -0.3899, -0.3413, -1.0, 1.0, 0.0, -0.8156, -2.0, 1.0])
_sp.points.foreach_set('radius', [0.16, 1.0, 1.0, 1.0, 0.0])
_sp.order_u = 5
_sp.order_v = 0
_sp.use_endpoint_u = True
_sp = cu_nurbspath.splines.new('NURBS'); _sp.points.add(4)
_sp.points.foreach_set('co', [-0.1769, 2.898, 1.307, 1.0, 0.4336, 0.1638, 1.107, 1.0, 0.9534, -0.1824, 0.2826, 1.0, 1.101, -0.2169, -1.0, 1.0, 1.645, -0.5001, -2.0, 1.0])
_sp.points.foreach_set('radius', [0.16, 1.0, 1.0, 1.0, 0.0])
_sp.order_u = 5
_sp.order_v = 0
_sp.use_endpoint_u = True
_sp = cu_nurbspath.splines.new('NURBS'); _sp.points.add(4)
_sp.points.foreach_set('co', [0.3461, 2.883, 1.058, 1.0, 1.257, 1.186, 0.8578, 1.0, 2.353, 0.2857, 0.03378, 1.0, 2.503, 0.2973, -1.249, 1.0, 3.108, 0.1914, -2.249, 1.0])
_sp.points.foreach_set('radius', [0.16, 1.0, 1.0, 1.0, 0.0])
_sp.order_u = 5
_sp.order_v = 0
_sp.use_endpoint_u = True
_sp = cu_nurbspath.splines.new('NURBS'); _sp.points.add(4)
_sp.points.foreach_set('co', [0.8047, 2.905, 1.058, 1.0, 2.213, 1.591, 0.8578, 1.0, 3.54, 1.091, 0.03378, 1.0, 3.679, 1.15, -1.249, 1.0, 4.285, 1.244, -2.249, 1.0])
_sp.points.foreach_set('radius', [0.16, 1.0, 1.0, 1.0, 0.0])
_sp.order_u = 5
_sp.order_v = 0
_sp.use_endpoint_u = True
_sp = cu_nurbspath.splines.new('NURBS'); _sp.points.add(4)
_sp.points.foreach_set('co', [-0.6261, 3.259, 1.24, 1.0, -2.341, 1.043, 1.14, 1.0, -2.275, 0.4214, 0.2826, 1.0, -2.208, 0.2861, -1.0, 1.0, -2.078, -0.314, -2.0, 1.0])
_sp.points.foreach_set('radius', [0.16, 1.0, 1.0, 1.0, 0.0])
_sp.order_u = 5
_sp.order_v = 0
_sp.use_endpoint_u = True
_sp = cu_nurbspath.splines.new('NURBS'); _sp.points.add(4)
_sp.points.foreach_set('co', [-0.9738, 3.661, 1.355, 1.0, -3.827, 1.043, 0.8093, 1.0, -3.762, 0.4214, -0.04766, 1.0, -3.694, 0.2861, -1.33, 1.0, -3.564, -0.314, -2.33, 1.0])
_sp.points.foreach_set('radius', [0.16, 1.0, 1.0, 1.0, 0.0])
_sp.order_u = 5
_sp.order_v = 0
_sp.use_endpoint_u = True
_sp = cu_nurbspath.splines.new('NURBS'); _sp.points.add(4)
_sp.points.foreach_set('co', [-1.469, 3.793, 0.7931, 1.0, -4.818, 1.043, 0.2479, 1.0, -4.845, 0.3831, -1.561, 1.0, -4.879, 0.277, -3.632, 1.0, -4.579, 1.12, -6.529, 1.0])
_sp.points.foreach_set('radius', [0.48, 1.0, 1.0, 1.0, 0.0])
_sp.order_u = 5
_sp.order_v = 0
_sp.use_endpoint_u = True
_sp = cu_nurbspath.splines.new('NURBS'); _sp.points.add(4)
_sp.points.foreach_set('co', [-1.378, 4.489, 1.023, 1.0, -5.214, 2.145, 0.04853, 1.0, -5.437, 1.524, -1.332, 1.0, -5.502, 1.433, -3.402, 1.0, -4.963, 2.149, -6.299, 1.0])
_sp.points.foreach_set('radius', [0.46, 1.0, 1.0, 1.0, 0.0])
_sp.order_u = 5
_sp.order_v = 0
_sp.use_endpoint_u = True
_sp = cu_nurbspath.splines.new('NURBS'); _sp.points.add(4)
_sp.points.foreach_set('co', [-0.5064, 5.202, 1.122, 1.0, -4.755, 4.017, 0.7646, 1.0, -6.278, 3.066, -2.419, 1.0, -5.402, 2.721, -7.134, 1.0, -4.237, 3.437, -9.998, 1.0])
_sp.points.foreach_set('radius', [0.46, 1.0, 1.0, 1.0, 0.0])
_sp.order_u = 5
_sp.order_v = 0
_sp.use_endpoint_u = True
_sp = cu_nurbspath.splines.new('NURBS'); _sp.points.add(4)
_sp.points.foreach_set('co', [-0.4402, 4.669, 1.122, 1.0, -4.787, 5.864, 0.7646, 1.0, -5.948, 6.293, -2.419, 1.0, -5.368, 6.819, -6.195, 1.0, -4.437, 6.606, -10.64, 1.0])
_sp.points.foreach_set('radius', [0.46, 1.0, 1.0, 1.0, 0.0])
_sp.order_u = 5
_sp.order_v = 0
_sp.use_endpoint_u = True
_sp = cu_nurbspath.splines.new('NURBS'); _sp.points.add(4)
_sp.points.foreach_set('co', [-1.425, 5.779, 1.32, 1.0, -4.342, 8.157, 0.9627, 1.0, -5.84, 9.146, -2.221, 1.0, -5.789, 10.19, -12.17, 1.0, -4.653, 9.425, -15.03, 1.0])
_sp.points.foreach_set('radius', [0.46, 1.0, 1.0, 1.0, 0.0])
_sp.order_u = 5
_sp.order_v = 0
_sp.use_endpoint_u = True
_sp = cu_nurbspath.splines.new('NURBS'); _sp.points.add(4)
_sp.points.foreach_set('co', [-0.7947, 3.581, 1.32, 1.0, -2.951, 8.828, 0.9627, 1.0, -4.095, 10.21, -2.221, 1.0, -3.742, 11.19, -12.17, 1.0, -2.878, 10.13, -15.03, 1.0])
_sp.points.foreach_set('radius', [0.46, 1.0, 1.91, 1.0, 0.0])
_sp.order_u = 5
_sp.order_v = 0
_sp.use_endpoint_u = True
_sp = cu_nurbspath.splines.new('NURBS'); _sp.points.add(4)
_sp.points.foreach_set('co', [-0.6144, 3.549, 1.32, 1.0, -1.695, 9.259, 0.9627, 1.0, -2.557, 10.55, -2.221, 1.0, -1.57, 10.99, -12.17, 1.0, -0.2733, 10.67, -15.03, 1.0])
_sp.points.foreach_set('radius', [0.46, 1.0, 1.65, 1.0, 0.0])
_sp.order_u = 5
_sp.order_v = 0
_sp.use_endpoint_u = True
_sp = cu_nurbspath.splines.new('NURBS'); _sp.points.add(4)
_sp.points.foreach_set('co', [-0.5053, 3.463, 1.32, 1.0, 1.256, 9.335, 0.9627, 1.0, 2.017, 10.41, -2.221, 1.0, 2.954, 10.87, -12.17, 1.0, 2.216, 10.22, -15.03, 1.0])
_sp.points.foreach_set('radius', [0.46, 1.0, 2.34, 1.0, 0.0])
_sp.order_u = 5
_sp.order_v = 0
_sp.use_endpoint_u = True
_sp = cu_nurbspath.splines.new('NURBS'); _sp.points.add(4)
_sp.points.foreach_set('co', [-0.4576, 3.275, 1.32, 1.0, 3.498, 9.56, 0.9627, 1.0, 4.164, 9.111, -2.221, 1.0, 5.203, 9.791, -12.17, 1.0, 4.282, 9.45, -15.03, 1.0])
_sp.points.foreach_set('radius', [0.46, 1.0, 1.41, 1.0, 0.0])
_sp.order_u = 5
_sp.order_v = 0
_sp.use_endpoint_u = True
_sp = cu_nurbspath.splines.new('NURBS'); _sp.points.add(4)
_sp.points.foreach_set('co', [-0.1644, 3.758, 1.32, 1.0, 2.344, 9.398, 0.9627, 1.0, 3.256, 10.35, -2.221, 1.0, 4.251, 10.66, -12.17, 1.0, 3.425, 10.13, -15.03, 1.0])
_sp.points.foreach_set('radius', [0.46, 1.0, 1.0, 1.0, 0.0])
_sp.order_u = 5
_sp.order_v = 0
_sp.use_endpoint_u = True
_sp = cu_nurbspath.splines.new('NURBS'); _sp.points.add(4)
_sp.points.foreach_set('co', [-0.5538, 3.634, 1.32, 1.0, -0.1159, 9.372, 0.9627, 1.0, -0.06917, 11.17, -2.221, 1.0, 0.8421, 11.67, -12.17, 1.0, 0.796, 10.31, -15.03, 1.0])
_sp.points.foreach_set('radius', [0.46, 2.12, 1.0, 1.0, 0.0])
_sp.order_u = 5
_sp.order_v = 0
_sp.use_endpoint_u = True
_sp = cu_nurbspath.splines.new('NURBS'); _sp.points.add(4)
_sp.points.foreach_set('co', [-0.234, 3.614, 1.32, 1.0, 4.399, 7.715, 1.459, 1.0, 5.657, 8.109, -2.221, 1.0, 6.845, 9.621, -7.704, 1.0, 5.864, 9.552, -10.57, 1.0])
_sp.points.foreach_set('radius', [0.46, 1.0, 1.0, 1.0, 0.0])
_sp.order_u = 5
_sp.order_v = 0
_sp.use_endpoint_u = True
_sp = cu_nurbspath.splines.new('NURBS'); _sp.points.add(4)
_sp.points.foreach_set('co', [-0.297, 4.805, 0.9588, 1.0, -4.637, 5.596, 0.6013, 1.0, -6.422, 5.406, -2.582, 1.0, -5.785, 4.713, -7.965, 1.0, -4.424, 4.847, -10.83, 1.0])
_sp.points.foreach_set('radius', [0.46, 1.0, 1.0, 1.0, 0.0])
_sp.order_u = 5
_sp.order_v = 0
_sp.use_endpoint_u = True
_sp = cu_nurbspath.splines.new('NURBS'); _sp.points.add(4)
_sp.points.foreach_set('co', [-0.6431, 5.365, 1.188, 1.0, -4.806, 7.095, 0.8306, 1.0, -5.903, 7.667, -2.353, 1.0, -5.263, 8.116, -6.129, 1.0, -4.365, 7.788, -10.58, 1.0])
_sp.points.foreach_set('radius', [0.46, 1.0, 1.0, 1.0, 0.0])
_sp.order_u = 5
_sp.order_v = 0
_sp.use_endpoint_u = True
_sp = cu_nurbspath.splines.new('NURBS'); _sp.points.add(4)
_sp.points.foreach_set('co', [0.06861, 2.763, 1.32, 1.0, 4.161, 5.66, 1.459, 1.0, 5.438, 6.18, -2.221, 1.0, 6.705, 7.433, -7.704, 1.0, 6.475, 8.367, -11.89, 1.0])
_sp.points.foreach_set('radius', [0.46, 1.54, 1.58, 1.86, 0.0])
_sp.order_u = 5
_sp.order_v = 0
_sp.use_endpoint_u = True
_sp = cu_nurbspath.splines.new('NURBS'); _sp.points.add(4)
_sp.points.foreach_set('co', [-0.1133, 2.784, 1.32, 1.0, 4.59, 3.444, 1.459, 1.0, 5.804, 3.787, -2.221, 1.0, 6.952, 5.149, -7.704, 1.0, 6.639, 6.059, -10.57, 1.0])
_sp.points.foreach_set('radius', [0.46, 1.54, 1.58, 1.58, 0.0])
_sp.order_u = 5
_sp.order_v = 0
_sp.use_endpoint_u = True
cu_nurbspath.materials.append(mat_material_001)
cu_nurbspath.use_path = True
cu_nurbspath.use_path_clamp = True
cu_nurbspath.bevel_mode = 'OBJECT'
cu_nurbspath.bevel_resolution = 0
cu_nurbspath.fill_mode = 'HALF'

# ---- objects
ob_nurbscircle = bpy.data.objects.new('NurbsCircle', cu_nurbscircle)
ob_claudia = bpy.data.objects.new('claudia', me_cube_001)
ob_nurbspath = bpy.data.objects.new('NurbsPath', cu_nurbspath)
ob_cube = bpy.data.objects.new('Cube', me_cube)
ob_lamp = bpy.data.objects.new('Lamp', light_lamp)
ob_camera = bpy.data.objects.new('Camera', cam_camera)

# ---- transforms, parenting, visibility, modifiers, constraints
ob_nurbscircle.location = (3.173, -0.007473, 0.5895)
ob_nurbscircle.lineart.crease_threshold = 0.0
ob_claudia.location = (0.0, 0.0, 0.0)
ob_claudia.lineart.crease_threshold = 0.0
_m = ob_claudia.modifiers.new('Mirror', 'MIRROR')
_m.use_clip = True
ob_nurbspath.parent = ob_claudia
ob_nurbspath.location = (0.0, -0.007473, 0.5895)
ob_nurbspath.scale = (0.01797, 0.01797, 0.01797)
ob_nurbspath.lineart.crease_threshold = 0.0
ob_cube.location = (-8.881, 0.0, 0.0)
ob_cube.lock_rotations_4d = False
ob_cube.empty_display_type = 'ARROWS'
ob_cube.hide_viewport = True
ob_cube.lineart.crease_threshold = 0.0
ob_lamp.location = (4.076, 1.005, 5.904)
ob_lamp.rotation_euler = (0.6503, 0.05522, 1.866)
ob_lamp.lock_rotations_4d = False
ob_lamp.empty_display_type = 'ARROWS'
ob_lamp.color = (0.0, 0.0, 0.0, 0.0)
ob_lamp.lineart.crease_threshold = 0.0
ob_camera.location = (7.481, -6.508, 5.344)
ob_camera.rotation_euler = (1.109, 0.0, 0.8149)
ob_camera.lock_rotations_4d = False
ob_camera.empty_display_type = 'ARROWS'
ob_camera.color = (0.0, 0.0, 0.0, 0.0)
ob_camera.display_type = 'WIRE'
ob_camera.lineart.crease_threshold = 0.0
cu_nurbspath.bevel_object = ob_nurbscircle

# ---- collection membership
col_collection_1.objects.link(ob_nurbscircle)
col_collection_1.objects.link(ob_claudia)
col_collection_1.objects.link(ob_nurbspath)
col_collection_1.objects.link(ob_cube)
col_collection_1.objects.link(ob_lamp)
col_collection_1.objects.link(ob_camera)

# ---- scene / render settings (as saved in the file)
scene.camera = ob_camera
scene.frame_start = 1; scene.frame_end = 250; scene.frame_set(1)
scene.render.engine = 'CYCLES'
scene.render.resolution_percentage = 50
scene.render.dither_intensity = 0.0
scene.cycles.use_denoising = False
scene.cycles.samples = 128
scene.cycles.sampling_pattern = 'TABULATED_SOBOL'
scene.cycles.use_adaptive_sampling = False
scene.cycles.use_light_tree = False
scene.cycles.blur_glossy = 0.0
scene.cycles.sample_clamp_indirect = 0.0
scene.cycles.bake_type = 'ENVIRONMENT'
scene.view_settings.view_transform = 'Standard'
bpy.context.view_layer.update()
